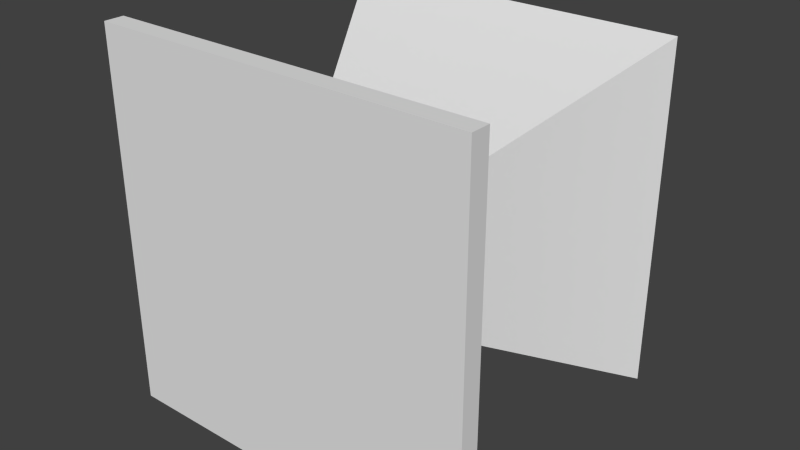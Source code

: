 # Source: thruster001.blend  (saved by Blender 2.75.0; exported with 4.5.12 LTS)
import bpy
from mathutils import Matrix  # noqa: F401  (used for matrix-valued properties, if any)

bpy.ops.wm.read_factory_settings(use_empty=True)
scene = bpy.context.scene
scene.name = 'Scene'

# ---- collections
col_collection_1 = bpy.data.collections.new('Collection 1'); scene.collection.children.link(col_collection_1)

# ---- world
world_world = bpy.data.worlds.new('World'); scene.world = world_world
world_world.color = (0.05088, 0.05088, 0.05088)
world_world.use_sun_shadow = False
world_world.sun_shadow_jitter_overblur = 0.0
world_world.cycles.sampling_method = 'MANUAL'
world_world.cycles.sample_map_resolution = 256

# ---- meshes
me_cube_001 = bpy.data.meshes.new('Cube.001')
me_cube_001.from_pydata([(-0.5, -0.6657, -0.5), (-0.5, -0.6657, 0.5), (-0.5, -0.6136, -0.5), (-0.5, -0.6136, 0.5), (0.5, -0.6657, -0.5), (0.5, -0.6657, 0.5), (0.5, -0.6136, -0.5), (0.5, -0.6136, 0.5), (-0.1363, -0.539, -0.1363), (-0.1363, -0.539, 0.1363), (0.1363, -0.539, -0.1363), (0.1363, -0.539, 0.1363), (-0.1363, -0.4491, -0.1363), (-0.1363, -0.4491, 0.1363), (0.1363, -0.4491, -0.1363), (0.1363, -0.4491, 0.1363), (-0.4596, 0.1576, -0.4596), (-0.4596, 0.1576, 0.4596), (0.4596, 0.1576, -0.4596), (0.4596, 0.1576, 0.4596), (-0.4427, 0.1576, -0.4427), (-0.4427, 0.1576, 0.4427), (0.4427, 0.1576, -0.4427), (0.4427, 0.1576, 0.4427), (-0.1569, -0.3679, -0.1569), (-0.1569, -0.3679, 0.1569), (0.1569, -0.3679, -0.1569), (0.1569, -0.3679, 0.1569)], [], [(1, 3, 2, 0), (6, 2, 8, 10), (7, 5, 4, 6), (5, 1, 0, 4), (0, 2, 6, 4), (5, 7, 3, 1), (10, 8, 12, 14), (3, 7, 11, 9), (2, 3, 9, 8), (7, 6, 10, 11), (15, 14, 18, 19), (9, 11, 15, 13), (11, 10, 14, 15), (8, 9, 13, 12), (16, 17, 21, 20), (12, 13, 17, 16), (14, 12, 16, 18), (13, 15, 19, 17), (22, 20, 24, 26), (18, 16, 20, 22), (17, 19, 23, 21), (19, 18, 22, 23), (25, 27, 26, 24), (21, 23, 27, 25), (23, 22, 26, 27), (20, 21, 25, 24)])
me_cube_001.polygons.foreach_set('use_smooth', [True] * 26)
me_cube_001.use_remesh_preserve_volume = False
me_cube_001.use_remesh_preserve_attributes = False
me_cube_001.use_mirror_vertex_groups = False
me_cube_001.update()

# ---- objects
ob_cube = bpy.data.objects.new('Cube', me_cube_001)

# ---- transforms, parenting, visibility, modifiers, constraints
ob_cube.location = (0.0, 0.0, 0.0)
ob_cube.lineart.crease_threshold = 0.0
_m = ob_cube.modifiers.new('EdgeSplit', 'EDGE_SPLIT')

# ---- collection membership
col_collection_1.objects.link(ob_cube)

# ---- scene / render settings (as saved in the file)
scene.frame_start = 1; scene.frame_end = 250; scene.frame_set(1)
scene.render.engine = 'BLENDER_EEVEE_NEXT'
scene.render.resolution_percentage = 50
scene.render.dither_intensity = 0.0
scene.cycles.use_denoising = False
scene.cycles.samples = 10
scene.cycles.sampling_pattern = 'TABULATED_SOBOL'
scene.cycles.light_sampling_threshold = 0.0
scene.cycles.use_adaptive_sampling = False
scene.cycles.use_light_tree = False
scene.cycles.blur_glossy = 0.0
scene.cycles.pixel_filter_type = 'GAUSSIAN'
scene.cycles.sample_clamp_indirect = 0.0
scene.view_settings.view_transform = 'Standard'
bpy.context.view_layer.update()

# ---- added for rendering (the .blend has no active camera and no usable light): camera, sun
cam_auto = bpy.data.cameras.new('AutoCamera')
cam_auto.lens = 50.0
cam_auto.sensor_width = 36.0
cam_auto.clip_end = 1000.0
ob_auto_camera = bpy.data.objects.new('AutoCamera', cam_auto)
scene.collection.objects.link(ob_auto_camera)
ob_auto_camera.location = (1.51406, -2.07092, 1.21125)
ob_auto_camera.rotation_euler = (1.09748, -7.21219e-08, 0.694738)
scene.camera = ob_auto_camera
light_auto_sun = bpy.data.lights.new('AutoSun', 'SUN')
light_auto_sun.energy = 3.0
light_auto_sun.angle = 0.0523599
ob_auto_sun = bpy.data.objects.new('AutoSun', light_auto_sun)
scene.collection.objects.link(ob_auto_sun)
ob_auto_sun.rotation_euler = (0.872665, 0.174533, 0.523599)
bpy.context.view_layer.update()
